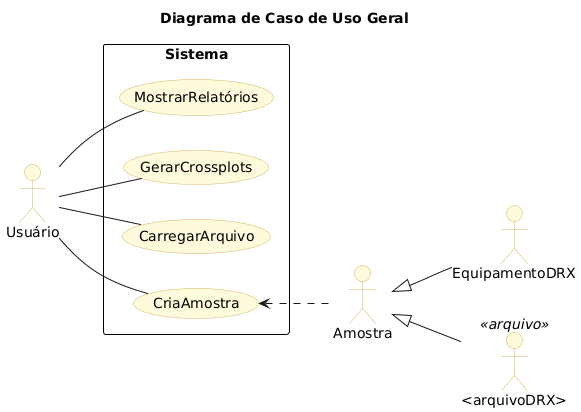

The diagram above was rendered by PlantUML. Its source (embedded in the PNG):
@startuml
' --- Título e Direção do Leiaute ---
title Diagrama de Caso de Uso Geral
left to right direction

' --- Estilo Visual ---
skinparam actor {
    BackgroundColor #FEFBDC
    BorderColor #D3B45F
}
skinparam usecase {
    BackgroundColor #FEFBDC
    BorderColor #D3B45F
}
skinparam rectangle {
    BorderColor #000000
}

' --- Definição dos Atores e Entidades ---
' Ator primário à esquerda
actor "Usuário" as User

' Atores e entidades secundárias à direita
actor "Amostra" as AmostraObj
actor "EquipamentoDRX" as EquipDRX
' O <arquivoDRX> é um artefato, mas é desenhado como ator no exemplo.
' O estereótipo <<arquivo>> é usado para clareza semântica.
actor "<arquivoDRX>" as ArquivoDRX <<arquivo>>


' --- Caixa do Sistema e Casos de Uso ---
rectangle Sistema {
  usecase "CriaAmostra" as UC1
  usecase "CarregarArquivo" as UC2
  usecase "GerarCrossplots" as UC3
  usecase "MostrarRelatórios" as UC4
}


' --- Definição dos Relacionamentos ---
' O Usuário se conecta aos casos de uso
User -- UC1
User -- UC2
User -- UC3
User -- UC4

' Relacionamentos entre as entidades da direita e o sistema
AmostraObj .up.> UC1
EquipDRX -up-|> AmostraObj
ArquivoDRX -up-|> AmostraObj
@enduml